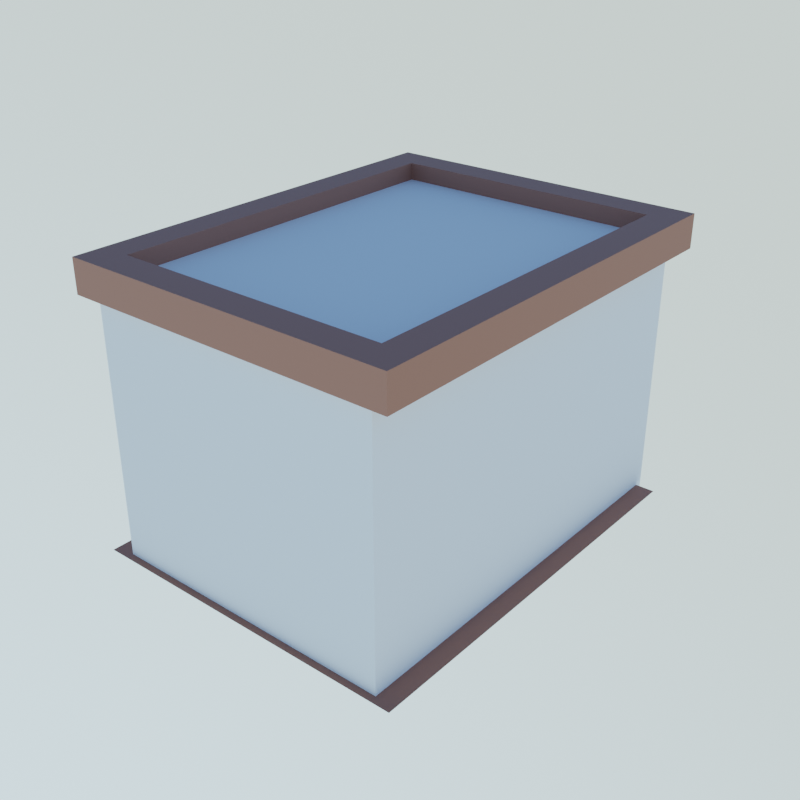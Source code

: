 # Source: japanese.blend  (saved by Blender 5.1.30; exported with 4.5.12 LTS)
import bpy
from mathutils import Matrix  # noqa: F401  (used for matrix-valued properties, if any)

bpy.ops.wm.read_factory_settings(use_empty=True)
scene = bpy.context.scene
scene.name = 'Scene'

# ---- collections
col_collection = bpy.data.collections.new('Collection'); scene.collection.children.link(col_collection)

# ---- images (referenced by path relative to the original .blend; pixels are not part of the script)
import os
ASSET_DIR = os.environ.get("B2B_ASSET_DIR", "")  # directory of the original .blend (textures are referenced by path, not embedded)
HERE = os.path.dirname(os.path.abspath(__file__))  # packed textures are extracted next to this script under _unpacked/

def load_image(name, relpath, width, height, colorspace="sRGB"):
    """Load a texture the original file referenced (path relative to the .blend, or extracted next to this script)."""
    p = next((c for c in (os.path.join(HERE, relpath), os.path.join(ASSET_DIR, relpath)) if relpath and os.path.exists(c)), "")
    if p:
        img = bpy.data.images.load(p, check_existing=True)
        img.name = name
    else:  # same state as the original file: an image datablock whose file is absent (Cycles renders it pink)
        img = bpy.data.images.new(name, width, height)
        img.source = "FILE"
        img.filepath = "//" + (relpath or name)
    img.colorspace_settings.name = colorspace
    return img
img_ceiling_png = load_image('ceiling.png', '_unpacked/ceiling.a32cddca.png', 1024, 1024, 'sRGB')
img_tatami_png = load_image('tatami.png', '_unpacked/tatami.154824f0.png', 1024, 1024, 'sRGB')

# ---- materials (node trees are filled in below, after node groups)
mat_ceiling = bpy.data.materials.new('Ceiling')
mat_material = bpy.data.materials.new('Material')
mat_wall = bpy.data.materials.new('Wall')
mat_wood = bpy.data.materials.new('Wood')
mat_material_001 = bpy.data.materials.new('Material.001')

# ---- material node trees
mat_ceiling.use_nodes = True; mat_ceiling.node_tree.nodes.clear()
_N = mat_ceiling.node_tree.nodes; _L = mat_ceiling.node_tree.links
n0 = _N.new('ShaderNodeBsdfPrincipled'); n0.name = 'Principled BSDF'; n0.location = (-200, 100)
n0.inputs[2].default_value = 0.7
n1 = _N.new('ShaderNodeOutputMaterial'); n1.name = 'Material Output'; n1.location = (200, 100)
n2 = _N.new('ShaderNodeTexImage'); n2.name = 'Image Texture'; n2.location = (-490, 80)
n2.image = img_ceiling_png
_L.new(n0.outputs[0], n1.inputs[0])
_L.new(n2.outputs[0], n0.inputs[0])
n1.is_active_output = True
mat_material.use_nodes = True; mat_material.node_tree.nodes.clear()
_N = mat_material.node_tree.nodes; _L = mat_material.node_tree.links
n0 = _N.new('ShaderNodeBsdfPrincipled'); n0.name = 'Principled BSDF'; n0.location = (-200, 100)
n0.inputs[2].default_value = 0.6
n1 = _N.new('ShaderNodeOutputMaterial'); n1.name = 'Material Output'; n1.location = (200, 100)
n2 = _N.new('ShaderNodeTexImage'); n2.name = 'Image Texture'; n2.location = (-490, 80)
n2.image = img_tatami_png
_L.new(n0.outputs[0], n1.inputs[0])
_L.new(n2.outputs[0], n0.inputs[0])
n1.is_active_output = True
mat_wall.use_nodes = True; mat_wall.node_tree.nodes.clear()
_N = mat_wall.node_tree.nodes; _L = mat_wall.node_tree.links
n0 = _N.new('ShaderNodeBsdfPrincipled'); n0.name = 'Principled BSDF'; n0.location = (-200, 100)
n1 = _N.new('ShaderNodeOutputMaterial'); n1.name = 'Material Output'; n1.location = (200, 100)
_L.new(n0.outputs[0], n1.inputs[0])
n1.is_active_output = True
mat_wood.use_nodes = True; mat_wood.node_tree.nodes.clear()
_N = mat_wood.node_tree.nodes; _L = mat_wood.node_tree.links
n0 = _N.new('ShaderNodeBsdfPrincipled'); n0.name = 'Principled BSDF'; n0.location = (-200, 100)
n0.inputs[0].default_value = (0.3186, 0.1259, 0.07324, 1.0)
n0.inputs[2].default_value = 0.7
n1 = _N.new('ShaderNodeOutputMaterial'); n1.name = 'Material Output'; n1.location = (200, 100)
_L.new(n0.outputs[0], n1.inputs[0])
n1.is_active_output = True
mat_material_001.use_nodes = True; mat_material_001.node_tree.nodes.clear()
_N = mat_material_001.node_tree.nodes; _L = mat_material_001.node_tree.links
n0 = _N.new('ShaderNodeBsdfPrincipled'); n0.name = 'Principled BSDF'; n0.location = (-200, 100)
n0.inputs[0].default_value = (0.07324, 0.07324, 0.07324, 1.0)
n0.inputs[1].default_value = 1.0
n1 = _N.new('ShaderNodeOutputMaterial'); n1.name = 'Material Output'; n1.location = (200, 100)
_L.new(n0.outputs[0], n1.inputs[0])
n1.is_active_output = True

# ---- world
world_world = bpy.data.worlds.new('World'); scene.world = world_world
world_world.use_nodes = True; world_world.node_tree.nodes.clear()
_N = world_world.node_tree.nodes; _L = world_world.node_tree.links
n0 = _N.new('ShaderNodeOutputWorld'); n0.name = 'World Output'; n0.location = (300, 300)
n1 = _N.new('ShaderNodeBackground'); n1.name = 'Background'; n1.location = (10, 300)
n1.inputs[1].default_value = 5.6
n2 = _N.new('ShaderNodeTexSky'); n2.name = 'Sky Texture'; n2.location = (-190, 280)
n2.sky_type = 'HOSEK_WILKIE'
n2.sun_direction = (0.3857, 0.2857, 0.8773)
n2.turbidity = 1.0
n2.sun_elevation = 1.571
_L.new(n1.outputs[0], n0.inputs[0])
_L.new(n2.outputs[0], n1.inputs[0])
n0.is_active_output = True
world_world.color = (0.05088, 0.05088, 0.05088)
world_world.use_sun_shadow = False
world_world.sun_shadow_jitter_overblur = 0.0

# ---- meshes
me_plane_001 = bpy.data.meshes.new('Plane.001')
me_plane_001.from_pydata([(-1.4, 1.8, 2.5), (-1.4, -1.8, 2.5), (1.4, -1.8, 2.5), (1.4, 1.8, 2.5)], [], [(1, 0, 3, 2)])
_uv = me_plane_001.uv_layers.new(name='UVMap')
_uv.uv.foreach_set('vector', [0.1995, 0.1995, 0.1995, 0.8005, 0.8005, 0.8005, 0.8005, 0.1995])
me_plane_001.materials.append(mat_ceiling)
me_plane_001.update()
me_plane_003 = bpy.data.meshes.new('Plane.003')
me_plane_003.from_pydata([(-1.8, -0.9, 0.02), (3.417e-08, -0.9, 0.02), (-1.8, 0.0, 0.02), (5.96e-08, 0.0, 0.02), (-1.8, -0.9, 0.0), (3.417e-08, -0.9, 0.0), (-1.8, 0.0, 0.0), (5.96e-08, 0.0, 0.0)], [], [(0, 1, 3, 2), (0, 2, 6, 4), (1, 0, 4, 5), (3, 1, 5, 7), (2, 3, 7, 6)])
_uv = me_plane_003.uv_layers.new(name='UVMap')
_uv.uv.foreach_set('vector', [0.0, 0.25, 1.0, 0.25, 1.0, 0.75, 0.0, 0.75, 0.0, 0.25, 0.0, 0.75, 0.0, 0.75, 0.0, 0.25, 1.0, 0.25, 0.0, 0.25, 0.0, 0.25, 1.0, 0.25, 1.0, 0.75, 1.0, 0.25, 1.0, 0.25, 1.0, 0.75, 0.0, 0.75, 1.0, 0.75, 1.0, 0.75, 0.0, 0.75])
me_plane_003.materials.append(mat_material)
me_plane_003.update()
me_plane_004 = bpy.data.meshes.new('Plane.004')
me_plane_004.from_pydata([(-1.421, -1.82, -0.3), (1.421, -1.82, -0.3), (-1.421, 1.82, -0.3), (1.421, 1.82, -0.3), (-1.421, 1.82, 2.5), (-1.421, -1.82, 2.5), (1.421, -1.82, 2.5), (1.421, 1.82, 2.5)], [], [(1, 6, 7, 3), (2, 4, 5, 0), (0, 5, 6, 1)])
_uv = me_plane_004.uv_layers.new(name='UVMap')
_uv.uv.foreach_set('vector', [1.0, 0.0, 1.0, 0.0, 1.0, 1.0, 1.0, 1.0, 0.0, 1.0, 0.0, 1.0, 0.0, 0.0, 0.0, 0.0, 0.0, 0.0, 0.0, 0.0, 1.0, 0.0, 1.0, 0.0])
me_plane_004.materials.append(mat_wall)
me_plane_004.materials.append(mat_wood)
me_plane_004.update()
me_cube = bpy.data.meshes.new('Cube')
me_cube.from_pydata([(-0.01, -0.01, -0.01), (-0.01, -0.01, 0.01), (-0.01, 0.01, -0.01), (-0.01, 0.01, 0.01), (0.01, -0.01, -0.01), (0.01, -0.01, 0.01), (0.01, 0.01, -0.01), (0.01, 0.01, 0.01)], [], [(0, 1, 3, 2), (2, 3, 7, 6), (6, 7, 5, 4), (4, 5, 1, 0), (2, 6, 4, 0), (7, 3, 1, 5)])
me_cube.materials.append(mat_wood)
me_cube.update()
me_plane_005 = bpy.data.meshes.new('Plane.005')
me_plane_005.from_pydata([(-1.4, -1.8, 0.0), (1.4, -1.8, 0.0), (-1.4, 1.8, 0.0), (1.4, 1.8, 0.0), (-1.4, 1.8, 2.5), (-1.4, -1.8, 2.5), (1.4, -1.8, 2.5), (1.4, 1.8, 2.5)], [], [(1, 6, 7, 3), (2, 4, 5, 0), (3, 7, 4, 2), (0, 5, 6, 1), (4, 7, 6, 5), (2, 0, 1, 3)])
_uv = me_plane_005.uv_layers.new(name='UVMap')
_uv.uv.foreach_set('vector', [1.0, 0.0, 1.0, 0.0, 1.0, 1.0, 1.0, 1.0, 0.0, 1.0, 0.0, 1.0, 0.0, 0.0, 0.0, 0.0, 1.0, 1.0, 1.0, 1.0, 0.0, 1.0, 0.0, 1.0, 0.0, 0.0, 0.0, 0.0, 1.0, 0.0, 1.0, 0.0, 0.0, 1.0, 1.0, 1.0, 1.0, 0.0, 0.0, 0.0, 0.0, 1.0, 0.0, 0.0, 1.0, 0.0, 1.0, 1.0])
me_plane_005.update()
me_cube_001 = bpy.data.meshes.new('Cube.001')
me_cube_001.from_pydata([(-0.28, -1.77, -0.06), (-0.28, -1.77, 0.26), (-0.28, 1.77, -0.06), (-0.28, 1.77, 0.26), (0.02, -1.77, -0.06), (0.02, -1.77, 0.26), (0.02, 1.77, -0.06), (0.02, 1.77, 0.26), (-0.28, -2.07, -0.06), (-0.28, -2.07, 0.26), (0.02, -2.07, 0.26), (0.02, -2.07, -0.06), (2.66, -1.77, 0.26), (2.66, -1.77, -0.06), (2.66, -2.07, 0.26), (2.66, -2.07, -0.06), (2.96, -1.77, 0.26), (2.96, -1.77, -0.06), (2.96, -2.07, 0.26), (2.96, -2.07, -0.06), (2.66, 1.77, 0.26), (2.66, 1.77, -0.06), (2.96, 1.77, 0.26), (2.96, 1.77, -0.06), (2.66, 2.07, 0.26), (2.66, 2.07, -0.06), (2.96, 2.07, 0.26), (2.96, 2.07, -0.06), (0.02, 2.07, 0.26), (0.02, 2.07, -0.06), (-0.28, 2.07, 0.26), (-0.28, 2.07, -0.06)], [], [(0, 1, 3, 2), (2, 3, 7, 6), (6, 7, 5, 4), (1, 0, 8, 9), (2, 6, 4, 0), (7, 3, 1, 5), (11, 10, 9, 8), (0, 4, 11, 8), (5, 1, 9, 10), (11, 4, 13, 15), (12, 14, 18, 16), (5, 10, 14, 12), (10, 11, 15, 14), (4, 5, 12, 13), (17, 16, 18, 19), (14, 15, 19, 18), (15, 13, 17, 19), (16, 17, 23, 22), (20, 22, 26, 24), (17, 13, 21, 23), (12, 16, 22, 20), (13, 12, 20, 21), (25, 24, 26, 27), (20, 24, 28, 7), (23, 21, 25, 27), (22, 23, 27, 26), (7, 28, 30, 3), (21, 20, 7, 6), (25, 21, 6, 29), (24, 25, 29, 28), (2, 3, 30, 31), (29, 6, 2, 31), (28, 29, 31, 30)])
me_cube_001.materials.append(mat_wood)
me_cube_001.update()
me_cube_002 = bpy.data.meshes.new('Cube.002')
me_cube_002.from_pydata([(-0.28, -1.77, 0.26), (-0.28, 1.77, 0.26), (-0.01, -1.8, -0.06), (-0.01, -1.8, 0.26), (-0.01, 1.8, -0.06), (-0.01, 1.8, 0.26), (-0.28, -2.07, 0.26), (0.02, -2.07, 0.26), (2.69, -1.8, 0.26), (2.69, -1.8, -0.06), (2.66, -2.07, 0.26), (2.96, -1.77, 0.26), (2.96, -2.07, 0.26), (2.69, 1.8, 0.26), (2.69, 1.8, -0.06), (2.96, 1.77, 0.26), (2.66, 1.92, 0.26), (2.96, 1.92, 0.26), (0.02, 1.92, 0.26), (-0.28, 1.92, 0.26)], [], [(4, 5, 3, 2), (5, 1, 0, 3), (3, 0, 6, 7), (8, 10, 12, 11), (3, 7, 10, 8), (2, 3, 8, 9), (13, 15, 17, 16), (8, 11, 15, 13), (9, 8, 13, 14), (13, 16, 18, 5), (5, 18, 19, 1), (14, 13, 5, 4)])
me_cube_002.materials.append(mat_wood)
me_cube_002.update()
me_cube_003 = bpy.data.meshes.new('Cube.003')
me_cube_003.from_pydata([(-0.85, -0.06, -0.9), (-0.85, -0.06, 0.9), (-0.85, 0.06, -0.9), (-0.85, 0.06, 0.9), (0.85, -0.06, -0.9), (0.85, -0.06, 0.9), (0.85, 0.06, -0.9), (0.85, 0.06, 0.9), (-0.88, 0.06, -0.9), (-0.88, -0.06, -0.9), (-0.88, -0.06, 0.9), (-0.88, 0.06, 0.9), (0.88, 0.06, 0.9), (0.88, 0.06, -0.9), (0.88, -0.06, -0.9), (0.88, -0.06, 0.9), (-0.85, -0.06, 0.93), (-0.85, 0.06, 0.93), (0.85, 0.06, 0.93), (0.85, -0.06, 0.93), (-0.88, -0.06, 0.93), (-0.88, 0.06, 0.93), (0.88, 0.06, 0.93), (0.88, -0.06, 0.93)], [], [(15, 12, 22, 23), (2, 3, 1, 0), (5, 15, 23, 19), (9, 10, 11, 8), (10, 1, 16, 20), (3, 2, 8, 11), (0, 1, 10, 9), (13, 12, 15, 14), (6, 7, 12, 13), (5, 4, 14, 15), (6, 4, 5, 7), (16, 17, 21, 20), (18, 19, 23, 22), (18, 17, 16, 19), (1, 5, 19, 16), (7, 3, 17, 18), (3, 11, 21, 17), (12, 7, 18, 22), (11, 10, 20, 21), (3, 7, 5, 1)])
_uv = me_cube_003.uv_layers.new(name='UVMap')
_uv.uv.foreach_set('vector', [0.625, 0.75, 0.625, 0.5, 0.625, 0.5, 0.625, 0.75, 0.0, 0.0, 0.0, 0.0, 0.0, 0.0, 0.0, 0.0, 0.0, 0.0, 0.0, 0.0, 0.0, 0.0, 0.0, 0.0, 0.375, 0.0, 0.625, 0.0, 0.625, 0.25, 0.375, 0.25, 0.0, 0.0, 0.0, 0.0, 0.0, 0.0, 0.0, 0.0, 0.0, 0.0, 0.0, 0.0, 0.0, 0.0, 0.0, 0.0, 0.0, 0.0, 0.0, 0.0, 0.0, 0.0, 0.0, 0.0, 0.375, 0.5, 0.625, 0.5, 0.625, 0.75, 0.375, 0.75, 0.0, 0.0, 0.0, 0.0, 0.0, 0.0, 0.0, 0.0, 0.0, 0.0, 0.0, 0.0, 0.0, 0.0, 0.0, 0.0, 0.0, 0.0, 0.0, 0.0, 0.0, 0.0, 0.0, 0.0, 0.875, 0.75, 0.875, 0.5, 0.875, 0.5, 0.875, 0.75, 0.625, 0.5, 0.625, 0.75, 0.625, 0.75, 0.625, 0.5, 0.625, 0.5, 0.875, 0.5, 0.875, 0.75, 0.625, 0.75, 0.0, 0.0, 0.0, 0.0, 0.0, 0.0, 0.0, 0.0, 0.0, 0.0, 0.0, 0.0, 0.0, 0.0, 0.0, 0.0, 0.0, 0.0, 0.0, 0.0, 0.0, 0.0, 0.0, 0.0, 0.0, 0.0, 0.0, 0.0, 0.0, 0.0, 0.0, 0.0, 0.625, 0.25, 0.625, 0.0, 0.625, 0.0, 0.625, 0.25, 0.0, 0.0, 0.0, 0.0, 0.0, 0.0, 0.0, 0.0])
me_cube_003.materials.append(mat_wood)
me_cube_003.update()
me_plane_002 = bpy.data.meshes.new('Plane.002')
me_plane_002.from_pydata([(-1.421, 1.82, -0.3), (1.421, 1.82, -0.3), (-1.421, 1.82, 2.5), (1.421, 1.82, 2.5), (-0.9022, 1.82, -0.3), (-0.9022, 1.82, 1.82), (0.8607, 1.82, 1.82), (0.9022, 1.82, 1.82), (0.9022, 1.82, -0.3)], [], [(1, 3, 2, 0, 4, 5, 6, 7, 8)])
_uv = me_plane_002.uv_layers.new(name='UVMap')
_uv.uv.foreach_set('vector', [1.0, 1.0, 1.0, 1.0, 0.0, 1.0, 0.0, 1.0, 0.0, 0.0, 0.0, 0.0, 0.0, 0.0, 0.0, 0.0, 0.0, 0.0])
me_plane_002.materials.append(mat_wall)
me_plane_002.materials.append(mat_wood)
me_plane_002.update()
me_cube_004 = bpy.data.meshes.new('Cube.004')
me_cube_004.from_pydata([(-0.445, -0.015, -0.9), (-0.445, -0.015, 0.9), (-0.445, 0.015, -0.9), (-0.445, 0.015, 0.9), (0.425, -0.015, -0.9), (0.425, -0.015, 0.9), (0.425, 0.015, -0.9), (0.425, 0.015, 0.9), (-0.4, -0.0135, -0.81), (-0.4, -0.0135, 0.81), (-0.4, 0.0135, -0.81), (-0.4, 0.0135, 0.81), (0.38, -0.0135, -0.81), (0.38, -0.0135, 0.81), (0.38, 0.0135, -0.81), (0.38, 0.0135, 0.81)], [], [(0, 1, 3, 2), (5, 1, 9, 13), (6, 7, 5, 4), (4, 5, 13, 12), (2, 6, 4, 0), (7, 3, 1, 5), (3, 7, 15, 11), (2, 3, 11, 10), (1, 0, 8, 9), (0, 4, 12, 8), (7, 6, 14, 15), (6, 2, 10, 14), (11, 15, 13, 9), (14, 12, 13, 15), (14, 10, 8, 12), (8, 10, 11, 9)])
_uv = me_cube_004.uv_layers.new(name='UVMap')
_uv.uv.foreach_set('vector', [0.375, 0.0, 0.625, 0.0, 0.625, 0.25, 0.375, 0.25, 0.625, 0.75, 0.875, 0.75, 0.875, 0.75, 0.625, 0.75, 0.375, 0.5, 0.625, 0.5, 0.625, 0.75, 0.375, 0.75, 0.375, 0.75, 0.625, 0.75, 0.625, 0.75, 0.375, 0.75, 0.125, 0.5, 0.375, 0.5, 0.375, 0.75, 0.125, 0.75, 0.625, 0.5, 0.875, 0.5, 0.875, 0.75, 0.625, 0.75, 0.875, 0.5, 0.625, 0.5, 0.625, 0.5, 0.875, 0.5, 0.375, 0.25, 0.625, 0.25, 0.625, 0.25, 0.375, 0.25, 0.625, 0.0, 0.375, 0.0, 0.375, 0.0, 0.625, 0.0, 0.125, 0.75, 0.375, 0.75, 0.375, 0.75, 0.125, 0.75, 0.625, 0.5, 0.375, 0.5, 0.375, 0.5, 0.625, 0.5, 0.375, 0.5, 0.125, 0.5, 0.125, 0.5, 0.375, 0.5, 0.875, 0.5, 0.625, 0.5, 0.625, 0.75, 0.875, 0.75, 0.375, 0.5, 0.375, 0.75, 0.625, 0.75, 0.625, 0.5, 0.375, 0.5, 0.125, 0.5, 0.125, 0.75, 0.375, 0.75, 0.125, 0.75, 0.125, 0.5, 0.625, 0.25, 0.875, 0.75])
me_cube_004.materials.append(mat_material_001)
me_cube_004.update()
me_cube_005 = bpy.data.meshes.new('Cube.005')
me_cube_005.from_pydata([(-0.84, -0.06, -0.89), (-0.84, -0.06, 0.89), (-0.84, 0.06, -0.89), (-0.84, 0.06, 0.89), (0.84, -0.06, -0.89), (0.84, -0.06, 0.89), (0.84, 0.06, -0.89), (0.84, 0.06, 0.89), (-0.85, 0.06, -0.9), (-0.85, -0.06, -0.9), (0.85, 0.06, -0.9), (0.85, -0.06, -0.9), (-0.85, -0.06, 0.9), (-0.85, 0.06, 0.9), (0.85, 0.06, 0.9), (0.85, -0.06, 0.9)], [], [(2, 3, 1, 0), (9, 12, 13, 8), (3, 2, 8, 13), (0, 1, 12, 9), (10, 14, 15, 11), (6, 7, 14, 10), (5, 4, 11, 15), (6, 4, 5, 7), (11, 4, 0, 9), (14, 13, 12, 15), (1, 5, 15, 12), (7, 3, 13, 14), (2, 0, 4, 6), (3, 7, 5, 1)])
_uv = me_cube_005.uv_layers.new(name='UVMap')
_uv.uv.foreach_set('vector', [0.0, 0.0, 0.0, 0.0, 0.0, 0.0, 0.0, 0.0, 0.375, 0.0, 0.625, 0.0, 0.625, 0.25, 0.375, 0.25, 0.0, 0.0, 0.0, 0.0, 0.0, 0.0, 0.0, 0.0, 0.0, 0.0, 0.0, 0.0, 0.0, 0.0, 0.0, 0.0, 0.375, 0.5, 0.625, 0.5, 0.625, 0.75, 0.375, 0.75, 0.0, 0.0, 0.0, 0.0, 0.0, 0.0, 0.0, 0.0, 0.0, 0.0, 0.0, 0.0, 0.0, 0.0, 0.0, 0.0, 0.0, 0.0, 0.0, 0.0, 0.0, 0.0, 0.0, 0.0, 0.0, 0.0, 0.0, 0.0, 0.0, 0.0, 0.0, 0.0, 0.625, 0.5, 0.875, 0.5, 0.875, 0.75, 0.625, 0.75, 0.0, 0.0, 0.0, 0.0, 0.0, 0.0, 0.0, 0.0, 0.0, 0.0, 0.0, 0.0, 0.0, 0.0, 0.0, 0.0, 0.0, 0.0, 0.0, 0.0, 0.0, 0.0, 0.0, 0.0, 0.0, 0.0, 0.0, 0.0, 0.0, 0.0, 0.0, 0.0])
me_cube_005.materials.append(mat_material_001)
me_cube_005.update()
me_cube_007 = bpy.data.meshes.new('Cube.007')
me_cube_007.from_pydata([(-1.43, -2.0, -1.32), (-1.43, -2.0, 1.35), (-1.43, 2.0, -1.32), (-1.43, 2.0, 1.35), (1.43, -2.0, -1.32), (1.43, -2.0, 1.35), (1.43, 2.0, -1.32), (1.43, 2.0, 1.35), (-0.9, 2.0, 0.69), (-0.9, 2.0, -1.2), (0.9, 2.0, -1.2), (0.9, 2.0, 0.69)], [], [(0, 2, 3, 1), (7, 11, 10, 6), (6, 4, 5, 7), (4, 0, 1, 5), (2, 0, 4, 6), (7, 5, 1, 3), (6, 10, 9, 2), (3, 8, 11, 7), (2, 9, 8, 3)])
me_cube_007.update()

# ---- objects
ob_ceiling = bpy.data.objects.new('Ceiling', me_plane_001)
ob_tatami = bpy.data.objects.new('Tatami', me_plane_003)
ob_tatami_001 = bpy.data.objects.new('Tatami.001', me_plane_003)
ob_tatami_002 = bpy.data.objects.new('Tatami.002', me_plane_003)
ob_tatami_003 = bpy.data.objects.new('Tatami.003', me_plane_003)
ob_tatami_004 = bpy.data.objects.new('Tatami.004', me_plane_003)
ob_tatami_005 = bpy.data.objects.new('Tatami.005', me_plane_003)
ob_wall = bpy.data.objects.new('Wall', me_plane_004)
ob_nagesi = bpy.data.objects.new('Nagesi', me_cube)
ob_collision = bpy.data.objects.new('__COLLISION__', me_plane_005)
ob_nagesi_001 = bpy.data.objects.new('Nagesi.001', me_cube_001)
ob_flooredge = bpy.data.objects.new('FloorEdge', me_cube_002)
ob_madoframe = bpy.data.objects.new('MadoFrame', me_cube_003)
ob_wall_001 = bpy.data.objects.new('Wall.001', me_plane_002)
ob_cube_001 = bpy.data.objects.new('Cube.001', me_cube_004)
ob_cube_002 = bpy.data.objects.new('Cube.002', me_cube_005)
ob_cube_003 = bpy.data.objects.new('Cube.003', me_cube_004)
ob_lightblocker = bpy.data.objects.new('LightBlocker', me_cube_007)

# ---- transforms, parenting, visibility, modifiers, constraints
ob_ceiling.location = (0.0, 0.0, 0.0)
ob_ceiling.scale = (0.9643, 1.0, 1.0)
ob_tatami.location = (-1.35, 1.8, -0.02)
ob_tatami.rotation_euler = (0.0, 0.0, 1.571)
_m = ob_tatami.modifiers.new('Bevel', 'BEVEL')
_m.width = 0.01
_m.width_pct = 0.01
_m.limit_method = 'WEIGHT'
_m.harden_normals = True
ob_tatami_001.location = (-1.35, 1.192e-07, -0.02)
ob_tatami_001.rotation_euler = (0.0, 0.0, 1.571)
_m = ob_tatami_001.modifiers.new('Bevel', 'BEVEL')
_m.width = 0.01
_m.width_pct = 0.01
_m.limit_method = 'WEIGHT'
_m.harden_normals = True
ob_tatami_002.location = (1.35, 1.8, -0.02)
_m = ob_tatami_002.modifiers.new('Bevel', 'BEVEL')
_m.width = 0.01
_m.width_pct = 0.01
_m.limit_method = 'WEIGHT'
_m.harden_normals = True
ob_tatami_003.location = (-0.45, 0.9, -0.02)
ob_tatami_003.rotation_euler = (0.0, 0.0, 1.571)
_m = ob_tatami_003.modifiers.new('Bevel', 'BEVEL')
_m.width = 0.01
_m.width_pct = 0.01
_m.limit_method = 'WEIGHT'
_m.harden_normals = True
ob_tatami_004.location = (0.45, 0.9, -0.02)
ob_tatami_004.rotation_euler = (0.0, 0.0, 1.571)
_m = ob_tatami_004.modifiers.new('Bevel', 'BEVEL')
_m.width = 0.01
_m.width_pct = 0.01
_m.limit_method = 'WEIGHT'
_m.harden_normals = True
ob_tatami_005.location = (1.35, -0.9, -0.02)
_m = ob_tatami_005.modifiers.new('Bevel', 'BEVEL')
_m.width = 0.01
_m.width_pct = 0.01
_m.limit_method = 'WEIGHT'
_m.harden_normals = True
ob_wall.location = (0.0, 0.0, 0.0)
ob_wall.scale = (0.9643, 1.0, 1.0)
ob_nagesi.location = (-1.34, 0.0, 1.84)
ob_nagesi.scale = (1.0, 180.0, 4.0)
ob_collision.location = (0.0, 0.0, 0.0)
ob_collision.scale = (0.9643, 1.0, 1.0)
ob_nagesi_001.location = (-1.34, 0.0, 2.51)
_m = ob_nagesi_001.modifiers.new('Bevel', 'BEVEL')
_m.width = 0.005
_m.width_pct = 0.005
_m.limit_method = 'WEIGHT'
ob_flooredge.location = (-1.34, 0.0, -0.26)
_m = ob_flooredge.modifiers.new('Bevel', 'BEVEL')
_m.width = 0.005
_m.width_pct = 0.005
_m.limit_method = 'WEIGHT'
ob_madoframe.location = (0.0, 1.86, 0.9)
_m = ob_madoframe.modifiers.new('Bevel', 'BEVEL')
_m.width = 0.003
_m.width_pct = 0.003
_m.limit_method = 'WEIGHT'
ob_wall_001.location = (0.0, 0.0, 0.0)
ob_wall_001.scale = (0.9643, 1.0, 1.0)
ob_cube_001.location = (0.425, 1.91, 0.9)
ob_cube_002.location = (0.0, 1.94, 0.9)
ob_cube_003.location = (-0.405, 1.94, 0.9)
ob_lightblocker.location = (0.0, 0.0, 1.25)

# ---- collection membership
col_collection.objects.link(ob_ceiling)
col_collection.objects.link(ob_tatami)
col_collection.objects.link(ob_tatami_001)
col_collection.objects.link(ob_tatami_002)
col_collection.objects.link(ob_tatami_003)
col_collection.objects.link(ob_tatami_004)
col_collection.objects.link(ob_tatami_005)
col_collection.objects.link(ob_wall)
col_collection.objects.link(ob_nagesi)
col_collection.objects.link(ob_collision)
col_collection.objects.link(ob_nagesi_001)
col_collection.objects.link(ob_flooredge)
col_collection.objects.link(ob_madoframe)
col_collection.objects.link(ob_wall_001)
col_collection.objects.link(ob_cube_001)
col_collection.objects.link(ob_cube_002)
col_collection.objects.link(ob_cube_003)
col_collection.objects.link(ob_lightblocker)

# ---- scene / render settings (as saved in the file)
scene.frame_start = 1; scene.frame_end = 250; scene.frame_set(0)
scene.render.engine = 'CYCLES'
scene.render.image_settings.file_format = 'OPEN_EXR'
scene.render.image_settings.color_mode = 'RGB'
scene.render.image_settings.color_depth = '32'
scene.render.image_settings.compression = 100
scene.render.resolution_x = 2000
scene.render.resolution_y = 2000
scene.render.resolution_percentage = 150
scene.render.fps = 60
scene.render.use_border = True
scene.render.bake_bias = 0.0
scene.render.bake_samples = 0
scene.render.use_persistent_data = True
scene.cycles.use_denoising = False
scene.cycles.samples = 256
scene.cycles.scrambling_distance = 0.7
scene.cycles.max_bounces = 8
scene.cycles.diffuse_bounces = 8
scene.cycles.glossy_bounces = 8
scene.cycles.transmission_bounces = 8
scene.cycles.volume_bounces = 8
scene.cycles.sample_clamp_direct = 30.0
scene.cycles.sample_clamp_indirect = 30.0
scene.cycles.use_auto_tile = False
scene.eevee.taa_samples = 32
scene.eevee.taa_render_samples = 128
scene.eevee.use_raytracing = True
scene.view_settings.view_transform = 'Filmic'
bpy.context.view_layer.update()

# ---- added for rendering (the .blend has no active camera): camera
cam_auto = bpy.data.cameras.new('AutoCamera')
cam_auto.lens = 50.0
cam_auto.sensor_width = 36.0
cam_auto.clip_end = 1000.0
ob_auto_camera = bpy.data.objects.new('AutoCamera', cam_auto)
scene.collection.objects.link(ob_auto_camera)
ob_auto_camera.location = (5.642, -6.7704, 5.7386)
ob_auto_camera.rotation_euler = (1.09748, -7.21219e-08, 0.694738)
scene.camera = ob_auto_camera
bpy.context.view_layer.update()
